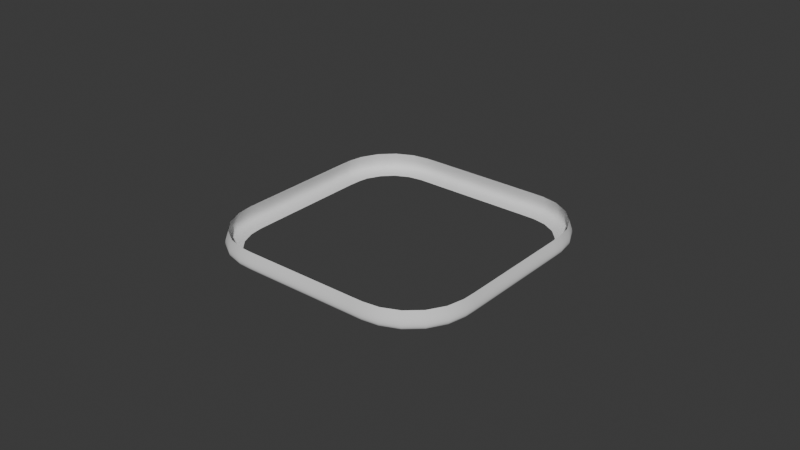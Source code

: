 # Source: arena_ring.blend  (saved by Blender 4.2.66; exported with 4.5.12 LTS)
import bpy
from mathutils import Matrix  # noqa: F401  (used for matrix-valued properties, if any)

bpy.ops.wm.read_factory_settings(use_empty=True)
scene = bpy.context.scene
scene.name = 'Scene'

# ---- collections
col_collection = bpy.data.collections.new('Collection'); scene.collection.children.link(col_collection)

# ---- node groups
ng_smooth_by_angle = bpy.data.node_groups.new('Smooth by Angle', 'GeometryNodeTree')
_s = ng_smooth_by_angle.interface.new_socket(name='Mesh', in_out='OUTPUT', socket_type='NodeSocketGeometry')
_s = ng_smooth_by_angle.interface.new_socket(name='Mesh', in_out='INPUT', socket_type='NodeSocketGeometry')
_s = ng_smooth_by_angle.interface.new_socket(name='Angle', in_out='INPUT', socket_type='NodeSocketFloat')
_s.subtype = 'ANGLE'
_s.default_value = 0.5236
_s.min_value = 0.0
_s.max_value = 3.142
_s.description = 'Maximum face angle for smooth edges'
_s = ng_smooth_by_angle.interface.new_socket(name='Ignore Sharpness', in_out='INPUT', socket_type='NodeSocketBool')
_s.force_non_field = True
ng_smooth_by_angle.description = 'Set the sharpness of mesh edges based on the angle between the neighboring faces'
ng_smooth_by_angle.is_modifier = True
_N = ng_smooth_by_angle.nodes; _L = ng_smooth_by_angle.links
n0 = _N.new('GeometryNodeSetShadeSmooth'); n0.name = 'Set Shade Smooth'; n0.location = (120, -80)
n0.domain = 'EDGE'
n1 = _N.new('GeometryNodeSetShadeSmooth'); n1.name = 'Set Shade Smooth.001'; n1.location = (300, -80)
n2 = _N.new('NodeGroupOutput'); n2.name = 'Group Output'; n2.location = (480, -80)
n3 = _N.new('GeometryNodeInputMeshEdgeAngle'); n3.name = 'Edge Angle'; n3.location = (-440, -240)
n4 = _N.new('NodeGroupInput'); n4.name = 'Group Input'; n4.location = (-80, -80)
n5 = _N.new('GeometryNodeInputEdgeSmooth'); n5.name = 'Is Edge Smooth'; n5.location = (-260, -120)
n6 = _N.new('GeometryNodeInputShadeSmooth'); n6.name = 'Is Shade Smooth'; n6.location = (-440, -397)
n7 = _N.new('FunctionNodeCompare'); n7.name = 'Compare'; n7.location = (-260, -260)
n7.operation = 'LESS_EQUAL'
n7.inputs[6].default_value = (0.0, 0.0, 0.0, 0.0)
n7.inputs[7].default_value = (0.0, 0.0, 0.0, 0.0)
n8 = _N.new('FunctionNodeBooleanMath'); n8.name = 'Boolean Math.001'; n8.location = (-80, -260)
n9 = _N.new('NodeGroupInput'); n9.name = 'Group Input.001'; n9.location = (-440, -329)
n10 = _N.new('NodeGroupInput'); n10.name = 'Group Input.002'; n10.location = (-259, -189)
n11 = _N.new('FunctionNodeBooleanMath'); n11.name = 'Boolean Math'; n11.location = (-80, -149)
n11.operation = 'OR'
n12 = _N.new('FunctionNodeBooleanMath'); n12.name = 'Boolean Math.002'; n12.location = (-260, -380)
n12.operation = 'OR'
n13 = _N.new('NodeGroupInput'); n13.name = 'Group Input.003'; n13.location = (-440, -460)
_L.new(n3.outputs[0], n7.inputs[0])
_L.new(n1.outputs[0], n2.inputs[0])
_L.new(n9.outputs[1], n7.inputs[1])
_L.new(n7.outputs[0], n8.inputs[0])
_L.new(n4.outputs[0], n0.inputs[0])
_L.new(n0.outputs[0], n1.inputs[0])
_L.new(n8.outputs[0], n0.inputs[2])
_L.new(n10.outputs[2], n11.inputs[1])
_L.new(n5.outputs[0], n11.inputs[0])
_L.new(n11.outputs[0], n0.inputs[1])
_L.new(n13.outputs[2], n12.inputs[1])
_L.new(n6.outputs[0], n12.inputs[0])
_L.new(n12.outputs[0], n8.inputs[1])
n2.is_active_output = True

# ---- world
world_world = bpy.data.worlds.new('World'); scene.world = world_world
world_world.use_nodes = True; world_world.node_tree.nodes.clear()
_N = world_world.node_tree.nodes; _L = world_world.node_tree.links
n0 = _N.new('ShaderNodeOutputWorld'); n0.name = 'World Output'; n0.location = (300, 300)
n1 = _N.new('ShaderNodeBackground'); n1.name = 'Background'; n1.location = (10, 300)
n1.inputs[0].default_value = (0.05088, 0.05088, 0.05088, 1.0)
_L.new(n1.outputs[0], n0.inputs[0])
n0.is_active_output = True
world_world.color = (0.05088, 0.05088, 0.05088)
world_world.sun_shadow_jitter_overblur = 0.0

# ---- meshes
me_mesh_001 = bpy.data.meshes.new('Mesh.001')
me_mesh_001.from_pydata([(-11.1, 6.625, -6.146), (-11.64, 6.668, -6.045), (-12.04, 6.699, -5.752), (-12.31, 6.721, -5.286), (-12.48, 6.733, -4.664), (-12.55, 6.739, -3.903), (-12.56, 6.74, -3.021), (-12.51, 6.736, -2.034), (-12.43, 6.73, -0.9606), (-12.33, 6.722, 0.1823), (-12.24, 6.715, 1.377), (-11.39, 8.13, -6.045), (-12.03, 8.34, -5.286), (-11.96, 8.319, 1.377), (-10.87, 7.96, -6.146), (-11.77, 8.255, -5.752), (-12.19, 8.392, -4.664), (-12.26, 8.415, -3.903), (-12.26, 8.417, -3.021), (-12.22, 8.402, -2.034), (-12.14, 8.377, -0.9606), (-12.05, 8.347, 0.1823), (-10.21, 9.239, -6.146), (-10.97, 9.8, -5.752), (-11.19, 9.962, -5.286), (-11.39, 10.1, -3.903), (-11.39, 10.11, -3.021), (-11.35, 10.08, -2.034), (-11.29, 10.03, -0.9606), (-11.21, 9.975, 0.1823), (-11.14, 9.921, 1.377), (-10.65, 9.562, -6.045), (-11.33, 10.06, -4.664), (-9.186, 10.25, -6.146), (-9.735, 11.02, -5.752), (-9.894, 11.24, -5.286), (-9.99, 11.38, -4.664), (-10.03, 11.44, -3.903), (-10.04, 11.44, -3.021), (-10.01, 11.4, -2.034), (-9.962, 11.34, -0.9606), (-9.907, 11.26, 0.1823), (-9.503, 10.69, -6.045), (-9.854, 11.18, 1.377), (-8.184, 11.79, -5.752), (-8.316, 12.21, -4.664), (-8.339, 12.28, -3.903), (-8.34, 12.28, -3.021), (-8.302, 12.16, -0.9606), (-7.9, 10.89, -6.146), (-8.064, 11.41, -6.045), (-8.267, 12.05, -5.286), (-8.326, 12.24, -2.034), (-8.273, 12.07, 0.1823), (-8.246, 11.98, 1.377), (-6.574, 11.1, -6.146), (-6.682, 12.48, -4.664), (-6.688, 12.55, -3.903), (-6.688, 12.56, -3.021), (-6.679, 12.43, -0.9606), (-6.664, 12.24, 1.377), (-6.617, 11.64, -6.045), (-6.648, 12.04, -5.752), (-6.669, 12.31, -5.286), (-6.685, 12.51, -2.034), (-6.671, 12.33, 0.1823), (-5.467, 11.1, -6.146), (-5.502, 11.64, -6.045), (-5.528, 12.04, -5.752), (-5.546, 12.31, -5.286), (-5.559, 12.51, -2.034), (-5.554, 12.43, -0.9606), (-5.547, 12.34, 0.1823), (-5.542, 12.25, 1.377), (-5.557, 12.48, -4.664), (-5.562, 12.56, -3.903), (-5.562, 12.56, -3.021), (-4.435, 12.56, -3.021), (-4.424, 12.34, 0.1823), (-4.419, 12.25, 1.377), (-4.36, 11.1, -6.146), (-4.388, 11.64, -6.045), (-4.409, 12.04, -5.752), (-4.423, 12.32, -5.286), (-4.431, 12.48, -4.664), (-4.435, 12.56, -3.903), (-4.433, 12.51, -2.034), (-4.429, 12.43, -0.9606), (-3.252, 11.1, -6.146), (-3.273, 11.65, -6.045), (-3.299, 12.32, -5.286), (-3.306, 12.48, -4.664), (-3.297, 12.25, 1.377), (-3.289, 12.04, -5.752), (-3.309, 12.56, -3.903), (-3.309, 12.56, -3.021), (-3.307, 12.52, -2.034), (-3.304, 12.44, -0.9606), (-3.3, 12.34, 0.1823), (-2.159, 11.65, -6.045), (-2.182, 12.56, -3.903), (-2.145, 11.1, -6.146), (-2.169, 12.05, -5.752), (-2.176, 12.32, -5.286), (-2.18, 12.48, -4.664), (-2.182, 12.56, -3.021), (-2.181, 12.52, -2.034), (-2.179, 12.44, -0.9606), (-2.177, 12.34, 0.1823), (-2.174, 12.25, 1.377), (-1.049, 12.05, -5.752), (-1.055, 12.52, -2.034), (-1.054, 12.44, -0.9606), (-1.052, 12.25, 1.377), (-1.038, 11.1, -6.146), (-1.044, 11.65, -6.045), (-1.053, 12.32, -5.286), (-1.055, 12.48, -4.664), (-1.056, 12.56, -3.903), (-1.056, 12.57, -3.021), (-1.053, 12.34, 0.1823), (0.07028, 11.65, -6.045), (0.07098, 12.48, -4.664), (0.07104, 12.56, -3.903), (0.071, 12.52, -2.034), (0.07094, 12.44, -0.9606), (0.06983, 11.1, -6.146), (0.07061, 12.05, -5.752), (0.07084, 12.32, -5.286), (0.07104, 12.57, -3.021), (0.07086, 12.34, 0.1823), (0.07078, 12.25, 1.377), (1.19, 12.05, -5.752), (1.198, 12.56, -3.903), (1.198, 12.56, -3.021), (1.197, 12.52, -2.034), (1.193, 12.25, 1.377), (1.177, 11.1, -6.146), (1.185, 11.65, -6.045), (1.194, 12.32, -5.286), (1.197, 12.48, -4.664), (1.196, 12.44, -0.9606), (1.195, 12.34, 0.1823), (2.299, 11.65, -6.045), (2.31, 12.05, -5.752), (2.322, 12.48, -4.664), (2.324, 12.56, -3.021), (2.321, 12.44, -0.9606), (2.316, 12.25, 1.377), (2.285, 11.1, -6.146), (2.318, 12.32, -5.286), (2.324, 12.56, -3.903), (2.323, 12.52, -2.034), (2.318, 12.34, 0.1823), (3.392, 11.1, -6.146), (3.414, 11.64, -6.045), (3.43, 12.04, -5.752), (3.448, 12.48, -4.664), (3.451, 12.56, -3.021), (3.449, 12.52, -2.034), (3.446, 12.44, -0.9606), (3.442, 12.34, 0.1823), (3.438, 12.25, 1.377), (3.441, 12.32, -5.286), (3.451, 12.56, -3.903), (4.499, 11.1, -6.146), (4.528, 11.64, -6.045), (4.564, 12.32, -5.286), (4.577, 12.56, -3.021), (4.575, 12.51, -2.034), (4.571, 12.43, -0.9606), (4.566, 12.34, 0.1823), (4.561, 12.25, 1.377), (4.55, 12.04, -5.752), (4.573, 12.48, -4.664), (4.577, 12.56, -3.903), (5.607, 11.1, -6.146), (5.643, 11.64, -6.045), (5.699, 12.48, -4.664), (5.704, 12.55, -3.903), (5.701, 12.51, -2.034), (5.67, 12.04, -5.752), (5.688, 12.31, -5.286), (5.704, 12.56, -3.021), (5.696, 12.43, -0.9606), (5.689, 12.34, 0.1823), (5.683, 12.25, 1.377), (6.786, 11.62, -6.045), (6.825, 12.02, -5.752), (6.875, 12.53, -3.903), (6.871, 12.49, -2.034), (6.733, 11.08, -6.146), (6.852, 12.29, -5.286), (6.868, 12.46, -4.664), (6.876, 12.54, -3.021), (6.863, 12.41, -0.9606), (6.854, 12.32, 0.1823), (6.845, 12.23, 1.377), (8.065, 10.82, -6.146), (8.383, 11.71, -5.752), (8.475, 11.97, -5.286), (8.53, 12.13, -4.664), (8.556, 12.2, -3.903), (8.557, 12.2, -3.021), (8.514, 12.08, -0.9606), (8.482, 11.99, 0.1823), (8.249, 11.34, -6.045), (8.541, 12.16, -2.034), (8.452, 11.91, 1.377), (9.324, 10.13, -6.146), (9.658, 10.56, -6.045), (9.904, 10.88, -5.752), (10.07, 11.1, -5.286), (10.17, 11.23, -4.664), (10.22, 11.29, -3.903), (10.22, 11.29, -3.021), (10.14, 11.19, -0.9606), (10.03, 11.04, 1.377), (10.19, 11.25, -2.034), (10.08, 11.11, 0.1823), (11.09, 9.614, -5.752), (11.52, 9.904, -3.021), (11.48, 9.877, -2.034), (11.41, 9.832, -0.9606), (10.3, 9.084, -6.146), (10.76, 9.39, -6.045), (11.31, 9.767, -5.286), (11.45, 9.859, -4.664), (11.51, 9.901, -3.903), (11.33, 9.779, 0.1823), (11.26, 9.728, 1.377), (10.91, 7.793, -6.146), (11.43, 7.947, -6.045), (11.81, 8.06, -5.752), (12.08, 8.137, -5.286), (12.31, 8.205, -3.903), (12.31, 8.206, -3.021), (12.27, 8.193, -2.034), (12.1, 8.143, 0.1823), (12.01, 8.118, 1.377), (12.23, 8.184, -4.664), (12.19, 8.17, -0.9606), (11.1, 6.485, -6.146), (12.31, 6.579, -5.286), (12.48, 6.592, -4.664), (12.55, 6.597, -3.903), (12.51, 6.594, -2.034), (12.43, 6.588, -0.9606), (11.64, 6.527, -6.045), (12.04, 6.558, -5.752), (12.56, 6.598, -3.021), (12.33, 6.581, 0.1823), (12.24, 6.574, 1.377), (11.1, 5.378, -6.146), (12.04, 5.438, -5.752), (12.32, 5.456, -5.286), (12.48, 5.466, -4.664), (12.51, 5.468, -2.034), (12.34, 5.457, 0.1823), (11.64, 5.413, -6.045), (12.56, 5.471, -3.903), (12.56, 5.471, -3.021), (12.43, 5.463, -0.9606), (12.25, 5.451, 1.377), (11.64, 4.298, -6.045), (12.32, 4.332, -5.286), (12.56, 4.344, -3.903), (12.56, 4.345, -3.021), (12.51, 4.342, -2.034), (12.43, 4.338, -0.9606), (12.34, 4.333, 0.1823), (12.25, 4.329, 1.377), (11.1, 4.27, -6.146), (12.04, 4.318, -5.752), (12.48, 4.341, -4.664), (11.1, 3.163, -6.146), (11.65, 3.184, -6.045), (12.32, 3.209, -5.286), (12.48, 3.215, -4.664), (12.56, 3.218, -3.021), (12.52, 3.216, -2.034), (12.05, 3.199, -5.752), (12.56, 3.218, -3.903), (12.44, 3.213, -0.9606), (12.34, 3.21, 0.1823), (12.25, 3.206, 1.377), (11.65, 2.069, -6.045), (12.05, 2.079, -5.752), (12.48, 2.089, -4.664), (12.52, 2.09, -2.034), (12.34, 2.086, 0.1823), (11.1, 2.056, -6.146), (12.32, 2.085, -5.286), (12.56, 2.091, -3.903), (12.56, 2.091, -3.021), (12.44, 2.088, -0.9606), (12.25, 2.084, 1.377), (11.1, 0.9483, -6.146), (11.65, 0.9544, -6.045), (12.05, 0.9589, -5.752), (12.32, 0.962, -5.286), (12.48, 0.9639, -4.664), (12.56, 0.9647, -3.903), (12.57, 0.9648, -3.021), (12.52, 0.9642, -2.034), (12.34, 0.9623, 0.1823), (12.44, 0.9633, -0.9606), (12.25, 0.9612, 1.377), (11.1, -0.1591, -6.146), (11.65, -0.1601, -6.045), (12.57, -0.1618, -3.021), (12.34, -0.1614, 0.1823), (12.05, -0.1609, -5.752), (12.32, -0.1614, -5.286), (12.48, -0.1617, -4.664), (12.56, -0.1618, -3.903), (12.52, -0.1618, -2.034), (12.44, -0.1616, -0.9606), (12.25, -0.1613, 1.377), (11.65, -1.275, -6.045), (12.05, -1.281, -5.752), (12.48, -1.287, -4.664), (12.44, -1.287, -0.9606), (11.1, -1.266, -6.146), (12.32, -1.285, -5.286), (12.56, -1.288, -3.903), (12.56, -1.288, -3.021), (12.52, -1.288, -2.034), (12.34, -1.285, 0.1823), (12.25, -1.284, 1.377), (11.1, -2.374, -6.146), (11.65, -2.389, -6.045), (12.32, -2.408, -5.286), (12.48, -2.413, -4.664), (12.56, -2.415, -3.903), (12.56, -2.415, -3.021), (12.44, -2.411, -0.9606), (12.25, -2.406, 1.377), (12.05, -2.4, -5.752), (12.52, -2.414, -2.034), (12.34, -2.409, 0.1823), (11.1, -3.481, -6.146), (12.04, -3.52, -5.752), (12.56, -3.542, -3.021), (12.52, -3.54, -2.034), (12.25, -3.529, 1.377), (11.64, -3.504, -6.045), (12.32, -3.532, -5.286), (12.48, -3.538, -4.664), (12.56, -3.541, -3.903), (12.44, -3.536, -0.9606), (12.34, -3.532, 0.1823), (11.1, -4.589, -6.146), (12.04, -4.64, -5.752), (12.48, -4.664, -4.664), (12.56, -4.668, -3.021), (12.51, -4.666, -2.034), (12.43, -4.661, -0.9606), (12.34, -4.656, 0.1823), (12.25, -4.651, 1.377), (11.64, -4.618, -6.045), (12.32, -4.655, -5.286), (12.56, -4.668, -3.903), (11.1, -5.696, -6.146), (11.64, -5.733, -6.045), (12.04, -5.76, -5.752), (12.31, -5.778, -5.286), (12.48, -5.789, -4.664), (12.55, -5.795, -3.903), (12.56, -5.795, -3.021), (12.43, -5.786, -0.9606), (12.34, -5.78, 0.1823), (12.25, -5.774, 1.377), (12.51, -5.792, -2.034), (11.61, -6.904, -6.045), (12.44, -7.002, -4.664), (11.07, -6.841, -6.146), (12.0, -6.951, -5.752), (12.28, -6.983, -5.286), (12.52, -7.011, -3.903), (12.52, -7.012, -3.021), (12.47, -7.006, -2.034), (12.39, -6.997, -0.9606), (12.3, -6.986, 0.1823), (12.21, -6.975, 1.377), (10.77, -8.17, -6.146), (11.66, -8.511, -5.752), (12.06, -8.668, -4.664), (12.13, -8.695, -3.903), (12.14, -8.697, -3.021), (12.1, -8.68, -2.034), (12.02, -8.651, -0.9606), (11.28, -8.366, -6.045), (11.91, -8.609, -5.286), (11.93, -8.617, 0.1823), (11.85, -8.584, 1.377), (10.47, -9.754, -6.045), (10.78, -10.01, -5.752), (11.12, -10.28, -4.664), (11.09, -10.25, -0.9606), (11.01, -10.19, 0.1823), (10.94, -10.14, 1.377), (10.05, -9.408, -6.146), (11.0, -10.18, -5.286), (11.18, -10.33, -3.903), (11.19, -10.34, -3.021), (11.15, -10.31, -2.034), (8.982, -10.36, -6.146), (9.276, -10.82, -6.045), (9.491, -11.16, -5.752), (9.639, -11.39, -5.286), (9.771, -11.59, -3.021), (9.702, -11.49, -0.9606), (9.601, -11.33, 1.377), (9.727, -11.53, -4.664), (9.768, -11.59, -3.903), (9.745, -11.55, -2.034), (9.65, -11.41, 0.1823), (8.007, -12.1, -5.286), (8.072, -12.34, -3.021), (8.038, -12.22, -0.9606), (8.013, -12.12, 0.1823), (7.989, -12.04, 1.377), (7.685, -10.93, -6.146), (7.829, -11.45, -6.045), (7.935, -11.84, -5.752), (8.051, -12.26, -4.664), (8.071, -12.33, -3.903), (8.06, -12.29, -2.034), (6.468, -12.04, -5.752), (6.488, -12.31, -5.286), (6.501, -12.48, -4.664), (6.507, -12.55, -3.903), (6.507, -12.56, -3.021), (6.503, -12.51, -2.034), (6.49, -12.34, 0.1823), (6.483, -12.24, 1.377), (6.396, -11.1, -6.146), (6.437, -11.64, -6.045), (6.497, -12.43, -0.9606), (5.323, -11.64, -6.045), (5.348, -12.04, -5.752), (5.375, -12.48, -4.664), (5.38, -12.56, -3.021), (5.377, -12.51, -2.034), (5.289, -11.1, -6.146), (5.365, -12.32, -5.286), (5.38, -12.56, -3.903), (5.372, -12.43, -0.9606), (5.366, -12.34, 0.1823), (5.361, -12.25, 1.377), (4.181, -11.1, -6.146), (4.208, -11.64, -6.045), (4.25, -12.48, -4.664), (4.254, -12.56, -3.021), (4.247, -12.43, -0.9606), (4.238, -12.25, 1.377), (4.228, -12.04, -5.752), (4.242, -12.32, -5.286), (4.254, -12.56, -3.903), (4.251, -12.51, -2.034), (4.243, -12.34, 0.1823), (3.074, -11.1, -6.146), (3.108, -12.05, -5.752), (3.118, -12.32, -5.286), (3.125, -12.52, -2.034), (3.094, -11.65, -6.045), (3.124, -12.48, -4.664), (3.127, -12.56, -3.903), (3.127, -12.56, -3.021), (3.123, -12.44, -0.9606), (3.119, -12.34, 0.1823), (3.116, -12.25, 1.377), (1.979, -11.65, -6.045), (1.989, -12.05, -5.752), (1.995, -12.32, -5.286), (1.999, -12.48, -4.664), (2.001, -12.56, -3.021), (1.993, -12.25, 1.377), (1.966, -11.1, -6.146), (2.0, -12.56, -3.903), (1.999, -12.52, -2.034), (1.998, -12.44, -0.9606), (1.995, -12.34, 0.1823), (0.8732, -12.48, -4.664), (0.8739, -12.56, -3.903), (0.8727, -12.44, -0.9606), (0.8591, -11.1, -6.146), (0.8646, -11.65, -6.045), (0.8687, -12.05, -5.752), (0.8715, -12.32, -5.286), (0.874, -12.57, -3.021), (0.8735, -12.52, -2.034), (0.8717, -12.34, 0.1823), (0.8708, -12.25, 1.377), (-0.2483, -11.1, -6.146), (-0.2499, -11.65, -6.045), (-0.2519, -12.32, -5.286), (-0.2526, -12.56, -3.903), (-0.2525, -12.52, -2.034), (-0.2523, -12.44, -0.9606), (-0.252, -12.34, 0.1823), (-0.2511, -12.05, -5.752), (-0.2524, -12.48, -4.664), (-0.2526, -12.57, -3.021), (-0.2517, -12.25, 1.377), (-1.356, -11.1, -6.146), (-1.364, -11.65, -6.045), (-1.378, -12.48, -4.664), (-1.379, -12.56, -3.903), (-1.379, -12.56, -3.021), (-1.376, -12.34, 0.1823), (-1.374, -12.25, 1.377), (-1.371, -12.05, -5.752), (-1.375, -12.32, -5.286), (-1.379, -12.52, -2.034), (-1.377, -12.44, -0.9606), (-2.479, -11.65, -6.045), (-2.491, -12.05, -5.752), (-2.504, -12.52, -2.034), (-2.499, -12.34, 0.1823), (-2.497, -12.25, 1.377), (-2.463, -11.1, -6.146), (-2.499, -12.32, -5.286), (-2.504, -12.48, -4.664), (-2.506, -12.56, -3.903), (-2.506, -12.56, -3.021), (-2.502, -12.44, -0.9606), (-3.632, -12.56, -3.021), (-3.619, -12.25, 1.377), (-3.57, -11.1, -6.146), (-3.594, -11.64, -6.045), (-3.611, -12.04, -5.752), (-3.622, -12.32, -5.286), (-3.629, -12.48, -4.664), (-3.632, -12.56, -3.903), (-3.63, -12.52, -2.034), (-3.627, -12.44, -0.9606), (-3.623, -12.34, 0.1823), (-4.678, -11.1, -6.146), (-4.708, -11.64, -6.045), (-4.752, -12.43, -0.9606), (-4.73, -12.04, -5.752), (-4.745, -12.32, -5.286), (-4.755, -12.48, -4.664), (-4.759, -12.56, -3.903), (-4.759, -12.56, -3.021), (-4.756, -12.51, -2.034), (-4.747, -12.34, 0.1823), (-4.742, -12.25, 1.377), (-5.88, -12.48, -4.664), (-5.885, -12.55, -3.903), (-5.886, -12.56, -3.021), (-5.877, -12.43, -0.9606), (-5.87, -12.34, 0.1823), (-5.864, -12.25, 1.377), (-5.785, -11.1, -6.146), (-5.823, -11.64, -6.045), (-5.85, -12.04, -5.752), (-5.869, -12.31, -5.286), (-5.882, -12.51, -2.034), (-6.949, -11.05, -6.146), (-7.023, -11.59, -6.045), (-7.147, -12.5, -3.903), (-7.147, -12.5, -3.021), (-7.077, -11.99, -5.752), (-7.114, -12.26, -5.286), (-7.136, -12.42, -4.664), (-7.141, -12.45, -2.034), (-7.13, -12.37, -0.9606), (-7.117, -12.28, 0.1823), (-7.105, -12.19, 1.377), (-8.275, -10.72, -6.146), (-8.806, -12.0, -4.664), (-8.787, -11.96, -0.9606), (-8.716, -11.78, 1.377), (-8.484, -11.23, -6.045), (-8.638, -11.6, -5.752), (-8.742, -11.85, -5.286), (-8.835, -12.07, -3.903), (-8.837, -12.08, -3.021), (-8.818, -12.03, -2.034), (-8.751, -11.87, 0.1823), (-9.492, -9.972, -6.146), (-10.29, -10.9, -5.286), (-10.4, -11.02, -4.664), (-10.44, -11.08, -3.903), (-10.42, -11.05, -2.034), (-10.3, -10.91, 0.1823), (-10.24, -10.84, 1.377), (-9.848, -10.39, -6.045), (-10.11, -10.69, -5.752), (-10.45, -11.08, -3.021), (-10.36, -10.99, -0.9606), (-10.41, -8.88, -6.146), (-10.88, -9.162, -6.045), (-11.22, -9.369, -5.752), (-11.6, -9.595, -4.664), (-11.66, -9.634, -3.903), (-11.56, -9.57, -0.9606), (-11.46, -9.51, -5.286), (-11.67, -9.637, -3.021), (-11.63, -9.612, -2.034), (-11.48, -9.521, 0.1823), (-11.4, -9.474, 1.377), (-11.47, -7.712, -6.045), (-11.86, -7.81, -5.752), (-12.13, -7.877, -5.286), (-12.29, -7.918, -4.664), (-12.36, -7.936, -3.903), (-12.36, -7.938, -3.021), (-12.24, -7.906, -0.9606), (-12.15, -7.883, 0.1823), (-12.06, -7.86, 1.377), (-10.94, -7.578, -6.146), (-12.32, -7.926, -2.034), (-11.64, -6.347, -6.045), (-12.04, -6.377, -5.752), (-12.31, -6.398, -5.286), (-12.48, -6.41, -4.664), (-12.55, -6.416, -3.903), (-12.56, -6.416, -3.021), (-12.43, -6.407, -0.9606), (-12.34, -6.399, 0.1823), (-12.24, -6.393, 1.377), (-11.1, -6.307, -6.146), (-12.51, -6.413, -2.034), (-12.48, -5.285, -4.664), (-12.43, -5.282, -0.9606), (-12.34, -5.276, 0.1823), (-11.1, -5.199, -6.146), (-11.64, -5.233, -6.045), (-12.04, -5.258, -5.752), (-12.32, -5.274, -5.286), (-12.56, -5.289, -3.903), (-12.56, -5.29, -3.021), (-12.51, -5.287, -2.034), (-12.25, -5.27, 1.377), (-11.64, -4.118, -6.045), (-12.32, -4.151, -5.286), (-12.48, -4.159, -4.664), (-12.56, -4.163, -3.021), (-12.34, -4.152, 0.1823), (-12.25, -4.148, 1.377), (-11.1, -4.092, -6.146), (-12.04, -4.138, -5.752), (-12.56, -4.163, -3.903), (-12.51, -4.161, -2.034), (-12.43, -4.157, -0.9606), (-12.32, -3.028, -5.286), (-12.48, -3.034, -4.664), (-12.56, -3.036, -3.021), (-12.52, -3.035, -2.034), (-12.44, -3.032, -0.9606), (-12.25, -3.025, 1.377), (-11.1, -2.985, -6.146), (-11.65, -3.004, -6.045), (-12.05, -3.018, -5.752), (-12.56, -3.036, -3.903), (-12.34, -3.029, 0.1823), (-11.1, -1.877, -6.146), (-12.05, -1.898, -5.752), (-12.48, -1.908, -4.664), (-12.56, -1.91, -3.903), (-12.44, -1.907, -0.9606), (-12.34, -1.905, 0.1823), (-12.25, -1.903, 1.377), (-11.65, -1.889, -6.045), (-12.32, -1.904, -5.286), (-12.56, -1.91, -3.021), (-12.52, -1.909, -2.034), (-11.65, -0.7748, -6.045), (-12.05, -0.7784, -5.752), (-12.48, -0.7824, -4.664), (-12.56, -0.7831, -3.903), (-12.52, -0.7827, -2.034), (-11.1, -0.7698, -6.146), (-12.32, -0.7809, -5.286), (-12.57, -0.7832, -3.021), (-12.44, -0.782, -0.9606), (-12.34, -0.7811, 0.1823), (-12.25, -0.7803, 1.377), (-11.1, 0.3376, -6.146), (-11.65, 0.3398, -6.045), (-12.05, 0.3414, -5.752), (-12.52, 0.3433, -2.034), (-12.32, 0.3425, -5.286), (-12.48, 0.3431, -4.664), (-12.56, 0.3434, -3.903), (-12.57, 0.3435, -3.021), (-12.44, 0.3429, -0.9606), (-12.34, 0.3426, 0.1823), (-12.25, 0.3422, 1.377), (-11.1, 1.445, -6.146), (-11.65, 1.454, -6.045), (-12.05, 1.461, -5.752), (-12.56, 1.47, -3.903), (-12.56, 1.47, -3.021), (-12.52, 1.469, -2.034), (-12.44, 1.468, -0.9606), (-12.25, 1.465, 1.377), (-12.32, 1.466, -5.286), (-12.48, 1.469, -4.664), (-12.34, 1.466, 0.1823), (-11.65, 2.569, -6.045), (-12.05, 2.581, -5.752), (-12.32, 2.589, -5.286), (-12.48, 2.594, -4.664), (-12.56, 2.597, -3.021), (-12.25, 2.587, 1.377), (-11.1, 2.552, -6.146), (-12.56, 2.597, -3.903), (-12.52, 2.595, -2.034), (-12.44, 2.593, -0.9606), (-12.34, 2.59, 0.1823), (-11.1, 3.66, -6.146), (-12.04, 3.701, -5.752), (-12.48, 3.72, -4.664), (-12.56, 3.723, -3.903), (-12.52, 3.721, -2.034), (-12.34, 3.714, 0.1823), (-12.25, 3.71, 1.377), (-11.64, 3.683, -6.045), (-12.32, 3.713, -5.286), (-12.56, 3.723, -3.021), (-12.43, 3.718, -0.9606), (-11.1, 4.767, -6.146), (-11.64, 4.798, -6.045), (-12.48, 4.845, -4.664), (-12.56, 4.85, -3.021), (-12.43, 4.843, -0.9606), (-12.34, 4.837, 0.1823), (-12.25, 4.832, 1.377), (-12.04, 4.821, -5.752), (-12.32, 4.836, -5.286), (-12.56, 4.85, -3.903), (-12.51, 4.847, -2.034), (-11.1, 5.874, -6.146), (-12.31, 5.959, -5.286), (-12.55, 5.976, -3.903), (-12.56, 5.976, -3.021), (-12.51, 5.973, -2.034), (-12.43, 5.968, -0.9606), (-12.34, 5.961, 0.1823), (-11.64, 5.912, -6.045), (-12.04, 5.94, -5.752), (-12.48, 5.971, -4.664), (-12.25, 5.955, 1.377), (-11.03, 7.057, -6.146), (-11.57, 7.141, -6.045), (-11.97, 7.203, -5.752), (-12.24, 7.245, -5.286), (-12.4, 7.271, -4.664), (-12.47, 7.282, -3.903), (-12.48, 7.283, -3.021), (-12.43, 7.276, -2.034), (-12.35, 7.263, -0.9606), (-12.26, 7.249, 0.1823), (-12.17, 7.234, 1.377)], [], [(6, 18, 19, 7), (3, 12, 16, 4), (0, 14, 11, 1), (7, 19, 20, 8), (4, 16, 17, 5), (1, 11, 15, 2), (8, 20, 21, 9), (5, 17, 18, 6), (2, 15, 12, 3), (9, 21, 13, 10), (18, 26, 27, 19), (12, 24, 32, 16), (14, 22, 31, 11), (19, 27, 28, 20), (16, 32, 25, 17), (11, 31, 23, 15), (20, 28, 29, 21), (17, 25, 26, 18), (15, 23, 24, 12), (21, 29, 30, 13), (26, 38, 39, 27), (24, 35, 36, 32), (22, 33, 42, 31), (27, 39, 40, 28), (32, 36, 37, 25), (31, 42, 34, 23), (28, 40, 41, 29), (25, 37, 38, 26), (23, 34, 35, 24), (29, 41, 43, 30), (38, 47, 52, 39), (35, 51, 45, 36), (33, 49, 50, 42), (39, 52, 48, 40), (36, 45, 46, 37), (42, 50, 44, 34), (40, 48, 53, 41), (37, 46, 47, 38), (34, 44, 51, 35), (41, 53, 54, 43), (47, 58, 64, 52), (51, 63, 56, 45), (49, 55, 61, 50), (52, 64, 59, 48), (45, 56, 57, 46), (50, 61, 62, 44), (48, 59, 65, 53), (46, 57, 58, 47), (44, 62, 63, 51), (53, 65, 60, 54), (58, 76, 70, 64), (63, 69, 74, 56), (55, 66, 67, 61), (64, 70, 71, 59), (56, 74, 75, 57), (61, 67, 68, 62), (59, 71, 72, 65), (57, 75, 76, 58), (62, 68, 69, 63), (65, 72, 73, 60), (76, 77, 86, 70), (69, 83, 84, 74), (66, 80, 81, 67), (70, 86, 87, 71), (74, 84, 85, 75), (67, 81, 82, 68), (71, 87, 78, 72), (75, 85, 77, 76), (68, 82, 83, 69), (72, 78, 79, 73), (77, 95, 96, 86), (83, 90, 91, 84), (80, 88, 89, 81), (86, 96, 97, 87), (84, 91, 94, 85), (81, 89, 93, 82), (87, 97, 98, 78), (85, 94, 95, 77), (82, 93, 90, 83), (78, 98, 92, 79), (95, 105, 106, 96), (90, 103, 104, 91), (88, 101, 99, 89), (96, 106, 107, 97), (91, 104, 100, 94), (89, 99, 102, 93), (97, 107, 108, 98), (94, 100, 105, 95), (93, 102, 103, 90), (98, 108, 109, 92), (105, 119, 111, 106), (103, 116, 117, 104), (101, 114, 115, 99), (106, 111, 112, 107), (104, 117, 118, 100), (99, 115, 110, 102), (107, 112, 120, 108), (100, 118, 119, 105), (102, 110, 116, 103), (108, 120, 113, 109), (119, 129, 124, 111), (116, 128, 122, 117), (114, 126, 121, 115), (111, 124, 125, 112), (117, 122, 123, 118), (115, 121, 127, 110), (112, 125, 130, 120), (118, 123, 129, 119), (110, 127, 128, 116), (120, 130, 131, 113), (129, 134, 135, 124), (128, 139, 140, 122), (126, 137, 138, 121), (124, 135, 141, 125), (122, 140, 133, 123), (121, 138, 132, 127), (125, 141, 142, 130), (123, 133, 134, 129), (127, 132, 139, 128), (130, 142, 136, 131), (134, 146, 152, 135), (139, 150, 145, 140), (137, 149, 143, 138), (135, 152, 147, 141), (140, 145, 151, 133), (138, 143, 144, 132), (141, 147, 153, 142), (133, 151, 146, 134), (132, 144, 150, 139), (142, 153, 148, 136), (146, 158, 159, 152), (150, 163, 157, 145), (149, 154, 155, 143), (152, 159, 160, 147), (145, 157, 164, 151), (143, 155, 156, 144), (147, 160, 161, 153), (151, 164, 158, 146), (144, 156, 163, 150), (153, 161, 162, 148), (158, 168, 169, 159), (163, 167, 174, 157), (154, 165, 166, 155), (159, 169, 170, 160), (157, 174, 175, 164), (155, 166, 173, 156), (160, 170, 171, 161), (164, 175, 168, 158), (156, 173, 167, 163), (161, 171, 172, 162), (168, 183, 180, 169), (167, 182, 178, 174), (165, 176, 177, 166), (169, 180, 184, 170), (174, 178, 179, 175), (166, 177, 181, 173), (170, 184, 185, 171), (175, 179, 183, 168), (173, 181, 182, 167), (171, 185, 186, 172), (183, 194, 190, 180), (182, 192, 193, 178), (176, 191, 187, 177), (180, 190, 195, 184), (178, 193, 189, 179), (177, 187, 188, 181), (184, 195, 196, 185), (179, 189, 194, 183), (181, 188, 192, 182), (185, 196, 197, 186), (194, 203, 207, 190), (192, 200, 201, 193), (191, 198, 206, 187), (190, 207, 204, 195), (193, 201, 202, 189), (187, 206, 199, 188), (195, 204, 205, 196), (189, 202, 203, 194), (188, 199, 200, 192), (196, 205, 208, 197), (203, 215, 218, 207), (200, 212, 213, 201), (198, 209, 210, 206), (207, 218, 216, 204), (201, 213, 214, 202), (206, 210, 211, 199), (204, 216, 219, 205), (202, 214, 215, 203), (199, 211, 212, 200), (205, 219, 217, 208), (215, 221, 222, 218), (212, 226, 227, 213), (209, 224, 225, 210), (218, 222, 223, 216), (213, 227, 228, 214), (210, 225, 220, 211), (216, 223, 229, 219), (214, 228, 221, 215), (211, 220, 226, 212), (219, 229, 230, 217), (221, 236, 237, 222), (226, 234, 240, 227), (224, 231, 232, 225), (222, 237, 241, 223), (227, 240, 235, 228), (225, 232, 233, 220), (223, 241, 238, 229), (228, 235, 236, 221), (220, 233, 234, 226), (229, 238, 239, 230), (236, 250, 246, 237), (234, 243, 244, 240), (231, 242, 248, 232), (237, 246, 247, 241), (240, 244, 245, 235), (232, 248, 249, 233), (241, 247, 251, 238), (235, 245, 250, 236), (233, 249, 243, 234), (238, 251, 252, 239), (250, 261, 257, 246), (243, 255, 256, 244), (242, 253, 259, 248), (246, 257, 262, 247), (244, 256, 260, 245), (248, 259, 254, 249), (247, 262, 258, 251), (245, 260, 261, 250), (249, 254, 255, 243), (251, 258, 263, 252), (261, 267, 268, 257), (255, 265, 274, 256), (253, 272, 264, 259), (257, 268, 269, 262), (256, 274, 266, 260), (259, 264, 273, 254), (262, 269, 270, 258), (260, 266, 267, 261), (254, 273, 265, 255), (258, 270, 271, 263), (267, 279, 280, 268), (265, 277, 278, 274), (272, 275, 276, 264), (268, 280, 283, 269), (274, 278, 282, 266), (264, 276, 281, 273), (269, 283, 284, 270), (266, 282, 279, 267), (273, 281, 277, 265), (270, 284, 285, 271), (279, 294, 289, 280), (277, 292, 288, 278), (275, 291, 286, 276), (280, 289, 295, 283), (278, 288, 293, 282), (276, 286, 287, 281), (283, 295, 290, 284), (282, 293, 294, 279), (281, 287, 292, 277), (284, 290, 296, 285), (294, 303, 304, 289), (292, 300, 301, 288), (291, 297, 298, 286), (289, 304, 306, 295), (288, 301, 302, 293), (286, 298, 299, 287), (295, 306, 305, 290), (293, 302, 303, 294), (287, 299, 300, 292), (290, 305, 307, 296), (303, 310, 316, 304), (300, 313, 314, 301), (297, 308, 309, 298), (304, 316, 317, 306), (301, 314, 315, 302), (298, 309, 312, 299), (306, 317, 311, 305), (302, 315, 310, 303), (299, 312, 313, 300), (305, 311, 318, 307), (310, 326, 327, 316), (313, 324, 321, 314), (308, 323, 319, 309), (316, 327, 322, 317), (314, 321, 325, 315), (309, 319, 320, 312), (317, 322, 328, 311), (315, 325, 326, 310), (312, 320, 324, 313), (311, 328, 329, 318), (326, 335, 339, 327), (324, 332, 333, 321), (323, 330, 331, 319), (327, 339, 336, 322), (321, 333, 334, 325), (319, 331, 338, 320), (322, 336, 340, 328), (325, 334, 335, 326), (320, 338, 332, 324), (328, 340, 337, 329), (335, 343, 344, 339), (332, 347, 348, 333), (330, 341, 346, 331), (339, 344, 350, 336), (333, 348, 349, 334), (331, 346, 342, 338), (336, 350, 351, 340), (334, 349, 343, 335), (338, 342, 347, 332), (340, 351, 345, 337), (343, 355, 356, 344), (347, 361, 354, 348), (341, 352, 360, 346), (344, 356, 357, 350), (348, 354, 362, 349), (346, 360, 353, 342), (350, 357, 358, 351), (349, 362, 355, 343), (342, 353, 361, 347), (351, 358, 359, 345), (355, 369, 373, 356), (361, 366, 367, 354), (352, 363, 364, 360), (356, 373, 370, 357), (354, 367, 368, 362), (360, 364, 365, 353), (357, 370, 371, 358), (362, 368, 369, 355), (353, 365, 366, 361), (358, 371, 372, 359), (369, 380, 381, 373), (366, 378, 375, 367), (363, 376, 374, 364), (373, 381, 382, 370), (367, 375, 379, 368), (364, 374, 377, 365), (370, 382, 383, 371), (368, 379, 380, 369), (365, 377, 378, 366), (371, 383, 384, 372), (380, 389, 390, 381), (378, 393, 387, 375), (376, 385, 392, 374), (381, 390, 391, 382), (375, 387, 388, 379), (374, 392, 386, 377), (382, 391, 394, 383), (379, 388, 389, 380), (377, 386, 393, 378), (383, 394, 395, 384), (389, 405, 406, 390), (393, 403, 398, 387), (385, 402, 396, 392), (390, 406, 399, 391), (387, 398, 404, 388), (392, 396, 397, 386), (391, 399, 400, 394), (388, 404, 405, 389), (386, 397, 403, 393), (394, 400, 401, 395), (405, 411, 416, 406), (403, 410, 414, 398), (402, 407, 408, 396), (406, 416, 412, 399), (398, 414, 415, 404), (396, 408, 409, 397), (399, 412, 417, 400), (404, 415, 411, 405), (397, 409, 410, 403), (400, 417, 413, 401), (411, 419, 428, 416), (410, 418, 426, 414), (407, 423, 424, 408), (416, 428, 420, 412), (414, 426, 427, 415), (408, 424, 425, 409), (412, 420, 421, 417), (415, 427, 419, 411), (409, 425, 418, 410), (417, 421, 422, 413), (419, 433, 434, 428), (418, 430, 431, 426), (423, 437, 438, 424), (428, 434, 439, 420), (426, 431, 432, 427), (424, 438, 429, 425), (420, 439, 435, 421), (427, 432, 433, 419), (425, 429, 430, 418), (421, 435, 436, 422), (433, 443, 444, 434), (430, 446, 442, 431), (437, 445, 440, 438), (434, 444, 448, 439), (431, 442, 447, 432), (438, 440, 441, 429), (439, 448, 449, 435), (432, 447, 443, 433), (429, 441, 446, 430), (435, 449, 450, 436), (443, 454, 460, 444), (446, 458, 453, 442), (445, 451, 452, 440), (444, 460, 455, 448), (442, 453, 459, 447), (440, 452, 457, 441), (448, 455, 461, 449), (447, 459, 454, 443), (441, 457, 458, 446), (449, 461, 456, 450), (454, 469, 465, 460), (458, 464, 467, 453), (451, 462, 466, 452), (460, 465, 470, 455), (453, 467, 468, 459), (452, 466, 463, 457), (455, 470, 471, 461), (459, 468, 469, 454), (457, 463, 464, 458), (461, 471, 472, 456), (469, 477, 481, 465), (464, 475, 476, 467), (462, 479, 473, 466), (465, 481, 482, 470), (467, 476, 480, 468), (466, 473, 474, 463), (470, 482, 483, 471), (468, 480, 477, 469), (463, 474, 475, 464), (471, 483, 478, 472), (477, 491, 492, 481), (475, 490, 484, 476), (479, 487, 488, 473), (481, 492, 486, 482), (476, 484, 485, 480), (473, 488, 489, 474), (482, 486, 493, 483), (480, 485, 491, 477), (474, 489, 490, 475), (483, 493, 494, 478), (491, 504, 499, 492), (490, 497, 503, 484), (487, 495, 496, 488), (492, 499, 500, 486), (484, 503, 498, 485), (488, 496, 502, 489), (486, 500, 501, 493), (485, 498, 504, 491), (489, 502, 497, 490), (493, 501, 505, 494), (504, 510, 515, 499), (497, 514, 508, 503), (495, 506, 507, 496), (499, 515, 516, 500), (503, 508, 509, 498), (496, 507, 513, 502), (500, 516, 511, 501), (498, 509, 510, 504), (502, 513, 514, 497), (501, 511, 512, 505), (510, 526, 519, 515), (514, 523, 524, 508), (506, 522, 517, 507), (515, 519, 527, 516), (508, 524, 525, 509), (507, 517, 518, 513), (516, 527, 520, 511), (509, 525, 526, 510), (513, 518, 523, 514), (511, 520, 521, 512), (526, 528, 536, 519), (523, 533, 534, 524), (522, 530, 531, 517), (519, 536, 537, 527), (524, 534, 535, 525), (517, 531, 532, 518), (527, 537, 538, 520), (525, 535, 528, 526), (518, 532, 533, 523), (520, 538, 529, 521), (528, 546, 547, 536), (533, 543, 544, 534), (530, 539, 540, 531), (536, 547, 541, 537), (534, 544, 545, 535), (531, 540, 542, 532), (537, 541, 548, 538), (535, 545, 546, 528), (532, 542, 543, 533), (538, 548, 549, 529), (546, 552, 560, 547), (543, 559, 550, 544), (539, 556, 557, 540), (547, 560, 553, 541), (544, 550, 551, 545), (540, 557, 558, 542), (541, 553, 554, 548), (545, 551, 552, 546), (542, 558, 559, 543), (548, 554, 555, 549), (552, 564, 568, 560), (559, 566, 567, 550), (556, 561, 562, 557), (560, 568, 569, 553), (550, 567, 563, 551), (557, 562, 565, 558), (553, 569, 570, 554), (551, 563, 564, 552), (558, 565, 566, 559), (554, 570, 571, 555), (564, 580, 581, 568), (566, 578, 573, 567), (561, 572, 576, 562), (568, 581, 574, 569), (567, 573, 579, 563), (562, 576, 577, 565), (569, 574, 582, 570), (563, 579, 580, 564), (565, 577, 578, 566), (570, 582, 575, 571), (580, 592, 587, 581), (578, 584, 585, 573), (572, 583, 590, 576), (581, 587, 593, 574), (573, 585, 586, 579), (576, 590, 591, 577), (574, 593, 588, 582), (579, 586, 592, 580), (577, 591, 584, 578), (582, 588, 589, 575), (592, 601, 602, 587), (584, 600, 597, 585), (583, 594, 595, 590), (587, 602, 599, 593), (585, 597, 598, 586), (590, 595, 596, 591), (593, 599, 603, 588), (586, 598, 601, 592), (591, 596, 600, 584), (588, 603, 604, 589), (601, 610, 615, 602), (600, 607, 608, 597), (594, 614, 605, 595), (602, 615, 611, 599), (597, 608, 609, 598), (595, 605, 606, 596), (599, 611, 612, 603), (598, 609, 610, 601), (596, 606, 607, 600), (603, 612, 613, 604), (610, 621, 626, 615), (607, 618, 619, 608), (614, 625, 616, 605), (615, 626, 622, 611), (608, 619, 620, 609), (605, 616, 617, 606), (611, 622, 623, 612), (609, 620, 621, 610), (606, 617, 618, 607), (612, 623, 624, 613), (621, 635, 636, 626), (618, 633, 627, 619), (625, 630, 631, 616), (626, 636, 628, 622), (619, 627, 634, 620), (616, 631, 632, 617), (622, 628, 629, 623), (620, 634, 635, 621), (617, 632, 633, 618), (623, 629, 637, 624), (635, 641, 647, 636), (633, 639, 640, 627), (630, 644, 638, 631), (636, 647, 648, 628), (627, 640, 646, 634), (631, 638, 645, 632), (628, 648, 642, 629), (634, 646, 641, 635), (632, 645, 639, 633), (629, 642, 643, 637), (641, 651, 652, 647), (639, 649, 650, 640), (644, 655, 656, 638), (647, 652, 653, 648), (640, 650, 658, 646), (638, 656, 657, 645), (648, 653, 659, 642), (646, 658, 651, 641), (645, 657, 649, 639), (642, 659, 654, 643), (651, 669, 670, 652), (649, 668, 662, 650), (655, 660, 667, 656), (652, 670, 664, 653), (650, 662, 663, 658), (656, 667, 661, 657), (653, 664, 665, 659), (658, 663, 669, 651), (657, 661, 668, 649), (659, 665, 666, 654), (669, 678, 675, 670), (668, 677, 673, 662), (660, 676, 671, 667), (670, 675, 679, 664), (662, 673, 674, 663), (667, 671, 672, 661), (664, 679, 680, 665), (663, 674, 678, 669), (661, 672, 677, 668), (665, 680, 681, 666), (678, 689, 685, 675), (677, 686, 687, 673), (676, 682, 683, 671), (675, 685, 690, 679), (673, 687, 688, 674), (671, 683, 684, 672), (679, 690, 691, 680), (674, 688, 689, 678), (672, 684, 686, 677), (680, 691, 692, 681), (689, 697, 698, 685), (686, 701, 702, 687), (682, 693, 694, 683), (685, 698, 699, 690), (687, 702, 696, 688), (683, 694, 695, 684), (690, 699, 703, 691), (688, 696, 697, 689), (684, 695, 701, 686), (691, 703, 700, 692), (697, 708, 712, 698), (701, 706, 707, 702), (693, 710, 704, 694), (698, 712, 713, 699), (702, 707, 711, 696), (694, 704, 705, 695), (699, 713, 714, 703), (696, 711, 708, 697), (695, 705, 706, 701), (703, 714, 709, 700), (708, 724, 719, 712), (706, 723, 717, 707), (710, 715, 722, 704), (712, 719, 725, 713), (707, 717, 718, 711), (704, 722, 716, 705), (713, 725, 720, 714), (711, 718, 724, 708), (705, 716, 723, 706), (714, 720, 721, 709), (724, 729, 736, 719), (723, 734, 728, 717), (715, 726, 727, 722), (719, 736, 730, 725), (717, 728, 735, 718), (722, 727, 733, 716), (725, 730, 731, 720), (718, 735, 729, 724), (716, 733, 734, 723), (720, 731, 732, 721), (729, 740, 741, 736), (734, 738, 746, 728), (726, 737, 744, 727), (736, 741, 742, 730), (728, 746, 739, 735), (727, 744, 745, 733), (730, 742, 743, 731), (735, 739, 740, 729), (733, 745, 738, 734), (731, 743, 747, 732), (740, 754, 755, 741), (738, 751, 752, 746), (737, 748, 749, 744), (741, 755, 756, 742), (746, 752, 753, 739), (744, 749, 750, 745), (742, 756, 757, 743), (739, 753, 754, 740), (745, 750, 751, 738), (743, 757, 758, 747)])
me_mesh_001.polygons.foreach_set('use_smooth', [True] * 680)
me_mesh_001.update()

# ---- curves / text
cu_plane = bpy.data.curves.new('Plane', 'CURVE')
cu_plane.dimensions = '3D'
_sp = cu_plane.splines.new('POLY'); _sp.points.add(23)
_sp.points.foreach_set('co', [-10.0, 6.539, 0.0, 0.0, -9.831, 7.608, 0.0, 0.0, -9.339, 8.573, 0.0, 0.0, -8.573, 9.339, 0.0, 0.0, -7.608, 9.831, 0.0, 0.0, -6.539, 10.0, 0.0, 0.0, 6.539, 10.0, 0.0, 0.0, 7.608, 9.831, 0.0, 0.0, 8.573, 9.339, 0.0, 0.0, 9.339, 8.573, 0.0, 0.0, 9.831, 7.608, 0.0, 0.0, 10.0, 6.539, 0.0, 0.0, 10.0, -6.539, 0.0, 0.0, 9.831, -7.608, 0.0, 0.0, 9.339, -8.573, 0.0, 0.0, 8.573, -9.339, 0.0, 0.0, 7.608, -9.831, 0.0, 0.0, 6.539, -10.0, 0.0, 0.0, -6.539, -10.0, 0.0, 0.0, -7.608, -9.831, 0.0, 0.0, -8.573, -9.339, 0.0, 0.0, -9.339, -8.573, 0.0, 0.0, -9.831, -7.608, 0.0, 0.0, -10.0, -6.539, 0.0, 0.0])
_sp.points.foreach_set('radius', [10.0, 10.0, 10.0, 10.0, 10.0, 10.0, 10.0, 10.0, 10.0, 10.0, 10.0, 10.0, 10.0, 10.0, 10.0, 10.0, 10.0, 10.0, 10.0, 10.0, 10.0, 10.0, 10.0, 10.0])
_sp.order_v = 0
_sp.resolution_v = 0
_sp.use_cyclic_u = True
_sp.use_endpoint_u = True
_sp.use_smooth = False
cu_plane.fill_mode = 'FULL'

# ---- objects
ob_curve = bpy.data.objects.new('Curve', cu_plane)
ob_b_ziercurve = bpy.data.objects.new('BézierCurve', me_mesh_001)

# ---- transforms, parenting, visibility, modifiers, constraints
ob_curve.location = (0.0, 0.0, 0.0)
ob_b_ziercurve.location = (0.0, 0.0, 0.0)
ob_b_ziercurve.scale = (1.0, 1.0, 0.25)
_m = ob_b_ziercurve.modifiers.new('Smooth by Angle', 'NODES')
_m.node_group = ng_smooth_by_angle
_m.use_pin_to_last = True
_m.show_group_selector = False

# ---- collection membership
col_collection.objects.link(ob_curve)
col_collection.objects.link(ob_b_ziercurve)

# ---- scene / render settings (as saved in the file)
scene.frame_start = 1; scene.frame_end = 250; scene.frame_set(1)
scene.render.engine = 'BLENDER_EEVEE_NEXT'
bpy.context.view_layer.update()

# ---- added for rendering (the .blend has no active camera and no usable light): camera, sun
cam_auto = bpy.data.cameras.new('AutoCamera')
cam_auto.lens = 50.0
cam_auto.sensor_width = 36.0
cam_auto.clip_end = 1000.0
ob_auto_camera = bpy.data.objects.new('AutoCamera', cam_auto)
scene.collection.objects.link(ob_auto_camera)
ob_auto_camera.location = (55.5135, -66.6162, 44.4108)
ob_auto_camera.rotation_euler = (1.09748, -7.21219e-08, 0.694738)
scene.camera = ob_auto_camera
light_auto_sun = bpy.data.lights.new('AutoSun', 'SUN')
light_auto_sun.energy = 3.0
light_auto_sun.angle = 0.0523599
ob_auto_sun = bpy.data.objects.new('AutoSun', light_auto_sun)
scene.collection.objects.link(ob_auto_sun)
ob_auto_sun.rotation_euler = (0.872665, 0.174533, 0.523599)
bpy.context.view_layer.update()
